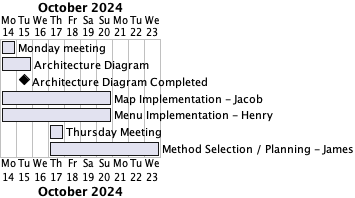

The diagram above was rendered by PlantUML. Its source (embedded in the PNG):
@startgantt Week 4 Plan
Project starts 2024-10-14
[Monday meeting] starts 2024-10-14 and ends 2024-10-14
[Architecture Diagram] starts at 2024-10-14 and ends 2024-10-15
[Architecture Diagram Completed] happens at [Architecture Diagram]'s end
[Map Implementation - Jacob] starts 2024-10-14 and lasts 7 days
[Menu Implementation - Henry] starts 2024-10-14 and lasts 7 days
[Thursday Meeting] starts 2024-10-17 and ends 2024-10-17
[Method Selection / Planning - James] starts 2024-10-17 and lasts 7 days
@endgantt